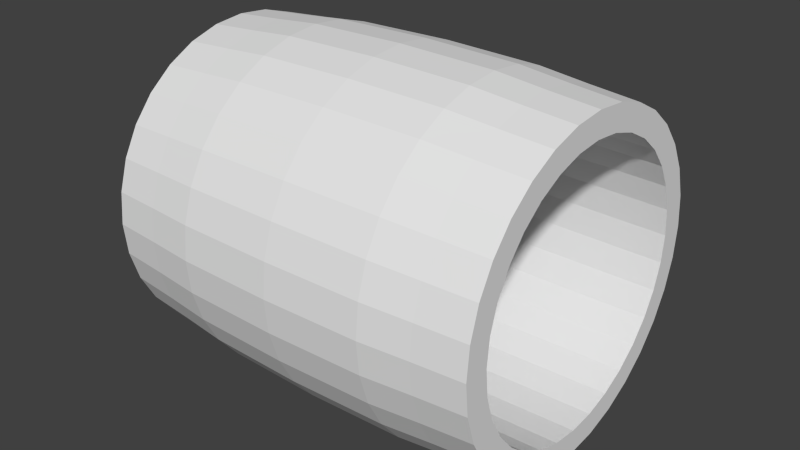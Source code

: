 # Source: Barrel_FinalVersion_1.blend  (saved by Blender 2.76.0; exported with 4.5.12 LTS)
import bpy
from mathutils import Matrix  # noqa: F401  (used for matrix-valued properties, if any)

bpy.ops.wm.read_factory_settings(use_empty=True)
scene = bpy.context.scene
scene.name = 'Scene'

# ---- collections
col_collection_2 = bpy.data.collections.new('Collection 2'); scene.collection.children.link(col_collection_2)

# ---- world
world_world = bpy.data.worlds.new('World'); scene.world = world_world
world_world.color = (0.05088, 0.05088, 0.05088)
world_world.use_sun_shadow = False
world_world.sun_shadow_jitter_overblur = 0.0
world_world.cycles.sampling_method = 'MANUAL'
world_world.cycles.sample_map_resolution = 256

# ---- meshes
me_cylinder = bpy.data.meshes.new('Cylinder')
me_cylinder.from_pydata([(1.706e-07, -3.706, 2.146e-06), (1.358e-07, -3.635, 0.723), (9.566e-08, -3.424, 1.418), (5.189e-08, -3.081, 2.059), (6.12e-09, -2.62, 2.62), (-3.988e-08, -2.059, 3.081), (-8.436e-08, -1.418, 3.424), (-1.256e-07, -0.723, 3.635), (-1.62e-07, 1.907e-06, 3.706), (-1.922e-07, 0.723, 3.635), (-2.15e-07, 1.418, 3.424), (-2.295e-07, 2.059, 3.081), (-2.352e-07, 2.62, 2.62), (-2.319e-07, 3.081, 2.059), (-2.196e-07, 3.424, 1.418), (-1.99e-07, 3.635, 0.723), (-1.706e-07, 3.706, -1.431e-06), (-5.095, -4.193, 1.907e-06), (5.095, -4.193, 2.384e-06), (-5.095, -4.112, 0.818), (5.095, -4.112, 0.818), (-5.095, -3.874, 1.605), (5.095, -3.874, 1.605), (-5.095, -3.486, 2.329), (5.095, -3.486, 2.329), (-5.095, -2.965, 2.965), (5.095, -2.965, 2.965), (-5.095, -2.329, 3.486), (5.095, -2.329, 3.486), (-5.095, -1.605, 3.874), (5.095, -1.605, 3.874), (-5.095, -0.818, 4.112), (5.095, -0.818, 4.112), (-5.095, 1.907e-06, 4.193), (5.095, 2.384e-06, 4.193), (-5.095, 0.818, 4.112), (5.095, 0.818, 4.112), (-5.095, 1.605, 3.874), (5.095, 1.605, 3.874), (-5.095, 2.329, 3.486), (5.095, 2.329, 3.486), (-5.095, 2.965, 2.965), (5.095, 2.965, 2.965), (-5.095, 3.486, 2.329), (5.095, 3.486, 2.329), (-5.095, 3.874, 1.605), (5.095, 3.874, 1.605), (-5.095, 4.112, 0.818), (5.095, 4.112, 0.818), (-5.095, 4.193, -1.907e-06), (5.095, 4.193, -1.907e-06), (2.455e-07, -4.478, 2.401e-06), (2.03e-07, -4.392, 0.8736), (1.528e-07, -4.137, 1.714), (9.669e-08, -3.723, 2.488), (3.687e-08, -3.166, 3.166), (-2.437e-08, -2.488, 3.723), (-8.467e-08, -1.714, 4.137), (-1.417e-07, -0.8736, 4.392), (-1.933e-07, 2.415e-06, 4.478), (-2.375e-07, 0.8736, 4.392), (-2.725e-07, 1.714, 4.137), (-2.971e-07, 2.488, 3.723), (-3.103e-07, 3.166, 3.166), (-3.115e-07, 3.723, 2.488), (-3.008e-07, 4.137, 1.714), (-2.785e-07, 4.392, 0.8736), (-2.455e-07, 4.478, -2.426e-06), (-5.095, -3.55, 1.907e-06), (-5.095, -3.482, 0.6925), (-5.095, -3.28, 1.358), (-5.095, -2.952, 1.972), (-5.095, -2.51, 2.51), (-5.095, -1.972, 2.952), (-5.095, 0.6925, 3.482), (-5.095, 1.669e-06, 3.55), (-5.095, -0.6925, 3.482), (-5.095, -1.358, 3.28), (5.095, 3.55, -9.537e-07), (-5.095, 3.55, -1.669e-06), (-5.095, 3.482, 0.6925), (-5.095, 3.28, 1.358), (-5.095, 2.952, 1.972), (-5.095, 2.51, 2.51), (-5.095, 1.972, 2.952), (-5.095, 1.358, 3.28), (5.095, -1.358, 3.28), (5.095, -2.952, 1.972), (5.095, -2.51, 2.51), (5.095, -1.972, 2.952), (5.095, -0.6925, 3.482), (5.095, 3.482, 0.6925), (5.095, 2.952, 1.972), (5.095, 2.51, 2.51), (5.095, 0.6925, 3.482), (5.095, 2.384e-06, 3.55), (5.095, -3.28, 1.358), (5.095, 1.358, 3.28), (5.095, 3.28, 1.358), (5.095, -3.482, 0.6925), (5.095, -3.55, 2.146e-06), (5.095, 1.972, 2.952), (2.548, -4.423, 2.423e-06), (2.548, -4.338, 0.8628), (2.548, -4.086, 1.693), (2.548, -3.677, 2.457), (2.548, -3.127, 3.127), (2.548, -2.457, 3.677), (2.548, -1.693, 4.086), (2.548, -0.8628, 4.338), (2.548, 2.434e-06, 4.423), (2.548, 0.8628, 4.338), (2.548, 1.693, 4.086), (2.548, 2.457, 3.677), (2.548, 3.127, 3.127), (2.548, 3.677, 2.457), (2.548, 4.086, 1.693), (2.548, 4.338, 0.8628), (2.548, 4.423, -2.228e-06), (-2.548, -4.423, 2.178e-06), (-2.548, -4.338, 0.8628), (-2.548, -4.086, 1.693), (-2.548, -3.677, 2.457), (-2.548, -3.127, 3.127), (-2.548, -2.457, 3.677), (-2.548, -1.693, 4.086), (-2.548, -0.8628, 4.338), (-2.548, 2.189e-06, 4.423), (-2.548, 0.8628, 4.338), (-2.548, 1.693, 4.086), (-2.548, 2.457, 3.677), (-2.548, 3.127, 3.127), (-2.548, 3.677, 2.457), (-2.548, 4.086, 1.693), (-2.548, 4.338, 0.8628), (-2.548, 4.423, -2.228e-06), (3.822, -4.299, 2.401e-06), (3.822, -4.217, 0.8387), (3.822, -3.972, 1.645), (3.822, -3.575, 2.389), (3.822, -3.04, 3.04), (3.822, -2.389, 3.575), (3.822, -1.645, 3.972), (3.822, -0.8387, 4.217), (3.822, 2.406e-06, 4.299), (3.822, 0.8387, 4.217), (3.822, 1.645, 3.972), (3.822, 2.389, 3.575), (3.822, 3.04, 3.04), (3.822, 3.575, 2.389), (3.822, 3.972, 1.645), (3.822, 4.217, 0.8387), (3.822, 4.299, -2.061e-06), (-3.822, -4.299, 2.041e-06), (-3.822, -4.217, 0.8387), (-3.822, -3.972, 1.645), (-3.822, -3.575, 2.389), (-3.822, -3.04, 3.04), (-3.822, -2.389, 3.575), (-3.822, -1.645, 3.972), (-3.822, -0.8387, 4.217), (-3.822, 2.046e-06, 4.299), (-3.822, 0.8387, 4.217), (-3.822, 1.645, 3.972), (-3.822, 2.389, 3.575), (-3.822, 3.04, 3.04), (-3.822, 3.575, 2.389), (-3.822, 3.972, 1.645), (-3.822, 4.217, 0.8387), (-3.822, 4.299, -2.061e-06)], [], [(0, 1, 99, 100), (1, 2, 96, 99), (2, 3, 87, 96), (3, 4, 88, 87), (4, 5, 89, 88), (5, 6, 86, 89), (6, 7, 90, 86), (7, 8, 95, 90), (8, 9, 94, 95), (9, 10, 97, 94), (10, 11, 101, 97), (11, 12, 93, 101), (12, 13, 92, 93), (13, 14, 98, 92), (14, 15, 91, 98), (15, 16, 78, 91), (136, 18, 20, 137), (137, 20, 22, 138), (138, 22, 24, 139), (139, 24, 26, 140), (140, 26, 28, 141), (141, 28, 30, 142), (142, 30, 32, 143), (143, 32, 34, 144), (144, 34, 36, 145), (145, 36, 38, 146), (146, 38, 40, 147), (147, 40, 42, 148), (148, 42, 44, 149), (149, 44, 46, 150), (150, 46, 48, 151), (151, 48, 50, 152), (134, 66, 67, 135), (133, 65, 66, 134), (132, 64, 65, 133), (131, 63, 64, 132), (130, 62, 63, 131), (129, 61, 62, 130), (128, 60, 61, 129), (127, 59, 60, 128), (126, 58, 59, 127), (125, 57, 58, 126), (124, 56, 57, 125), (123, 55, 56, 124), (122, 54, 55, 123), (121, 53, 54, 122), (120, 52, 53, 121), (119, 51, 52, 120), (83, 12, 11, 84), (85, 10, 9, 74), (77, 6, 5, 73), (82, 13, 12, 83), (69, 1, 0, 68), (49, 79, 80, 81, 82, 83, 84, 85, 74, 75, 76, 77, 73, 72, 71, 70, 69, 68, 17, 19, 21, 23, 25, 27, 29, 31, 33, 35, 37, 39, 41, 43, 45, 47), (18, 100, 99, 96, 87, 88, 89, 86, 90, 95, 94, 97, 101, 93, 92, 98, 91, 78, 50, 48, 46, 44, 42, 40, 38, 36, 34, 32, 30, 28, 26, 24, 22, 20), (74, 9, 8, 75), (71, 3, 2, 70), (80, 15, 14, 81), (72, 4, 3, 71), (81, 14, 13, 82), (73, 5, 4, 72), (75, 8, 7, 76), (79, 16, 15, 80), (84, 11, 10, 85), (76, 7, 6, 77), (70, 2, 1, 69), (66, 117, 118, 67), (65, 116, 117, 66), (64, 115, 116, 65), (63, 114, 115, 64), (62, 113, 114, 63), (61, 112, 113, 62), (60, 111, 112, 61), (59, 110, 111, 60), (58, 109, 110, 59), (57, 108, 109, 58), (56, 107, 108, 57), (55, 106, 107, 56), (54, 105, 106, 55), (53, 104, 105, 54), (52, 103, 104, 53), (51, 102, 103, 52), (153, 119, 120, 154), (154, 120, 121, 155), (155, 121, 122, 156), (156, 122, 123, 157), (157, 123, 124, 158), (158, 124, 125, 159), (159, 125, 126, 160), (160, 126, 127, 161), (161, 127, 128, 162), (162, 128, 129, 163), (163, 129, 130, 164), (164, 130, 131, 165), (165, 131, 132, 166), (166, 132, 133, 167), (167, 133, 134, 168), (168, 134, 135, 169), (117, 151, 152, 118), (116, 150, 151, 117), (115, 149, 150, 116), (114, 148, 149, 115), (113, 147, 148, 114), (112, 146, 147, 113), (111, 145, 146, 112), (110, 144, 145, 111), (109, 143, 144, 110), (108, 142, 143, 109), (107, 141, 142, 108), (106, 140, 141, 107), (105, 139, 140, 106), (104, 138, 139, 105), (103, 137, 138, 104), (102, 136, 137, 103), (47, 168, 169, 49), (45, 167, 168, 47), (43, 166, 167, 45), (41, 165, 166, 43), (39, 164, 165, 41), (37, 163, 164, 39), (35, 162, 163, 37), (33, 161, 162, 35), (31, 160, 161, 33), (29, 159, 160, 31), (27, 158, 159, 29), (25, 157, 158, 27), (23, 156, 157, 25), (21, 155, 156, 23), (19, 154, 155, 21), (17, 153, 154, 19)])
_uv = me_cylinder.uv_layers.new(name='UVMap')
_uv.uv.foreach_set('vector', [0.7517, 0.5518, 0.7517, 0.5172, 0.9982, 0.5172, 0.9982, 0.5518, 0.7517, 0.5172, 0.7517, 0.4828, 0.9982, 0.4828, 0.9982, 0.5172, 0.7517, 0.4828, 0.7517, 0.4484, 0.9982, 0.4484, 0.9982, 0.4828, 0.7517, 0.4484, 0.7517, 0.4142, 0.9982, 0.4142, 0.9982, 0.4484, 0.7517, 0.4142, 0.7517, 0.38, 0.9982, 0.38, 0.9982, 0.4142, 0.7517, 0.38, 0.7517, 0.3458, 0.9982, 0.3458, 0.9982, 0.38, 0.7517, 0.3458, 0.7517, 0.3116, 0.9982, 0.3116, 0.9982, 0.3458, 0.7517, 0.3116, 0.7517, 0.2776, 0.9982, 0.2776, 0.9982, 0.3116, 0.7517, 0.2776, 0.7517, 0.2437, 0.9982, 0.2437, 0.9982, 0.2776, 0.7517, 0.2437, 0.7517, 0.2096, 0.9982, 0.2096, 0.9982, 0.2437, 0.7517, 0.2096, 0.7517, 0.1754, 0.9982, 0.1754, 0.9982, 0.2096, 0.7517, 0.1754, 0.7517, 0.1413, 0.9982, 0.1413, 0.9982, 0.1754, 0.7517, 0.1413, 0.7517, 0.107, 0.9982, 0.107, 0.9982, 0.1413, 0.7517, 0.107, 0.7517, 0.0727, 0.9982, 0.0727, 0.9982, 0.107, 0.7517, 0.0727, 0.7517, 0.0383, 0.9982, 0.0383, 0.9982, 0.0727, 0.7517, 0.0383, 0.7517, 0.003808, 0.9982, 0.003808, 0.9982, 0.0383, 0.4365, 0.005758, 0.4991, 0.005758, 0.4991, 0.04721, 0.4365, 0.04721, 0.4365, 0.04721, 0.4991, 0.04721, 0.4991, 0.08849, 0.4365, 0.08849, 0.4365, 0.08849, 0.4991, 0.08849, 0.4991, 0.1296, 0.4365, 0.1296, 0.4365, 0.1296, 0.4991, 0.1296, 0.4991, 0.1706, 0.4365, 0.1706, 0.4365, 0.1706, 0.4991, 0.1706, 0.4991, 0.2116, 0.4365, 0.2116, 0.4365, 0.2116, 0.4991, 0.2116, 0.4991, 0.2529, 0.4365, 0.2524, 0.4365, 0.2524, 0.4991, 0.2529, 0.4991, 0.2934, 0.4365, 0.2934, 0.4365, 0.2934, 0.4991, 0.2934, 0.4991, 0.3343, 0.4365, 0.3343, 0.4365, 0.3343, 0.4991, 0.3343, 0.4991, 0.3752, 0.4365, 0.3752, 0.4365, 0.3752, 0.4991, 0.3752, 0.4991, 0.4161, 0.4365, 0.4161, 0.4365, 0.4161, 0.4991, 0.4161, 0.4991, 0.457, 0.4365, 0.457, 0.4365, 0.457, 0.4991, 0.457, 0.4991, 0.498, 0.4365, 0.498, 0.4365, 0.498, 0.4991, 0.498, 0.4991, 0.539, 0.4365, 0.539, 0.4365, 0.539, 0.4991, 0.539, 0.4991, 0.5802, 0.4365, 0.5802, 0.4365, 0.5802, 0.4991, 0.5802, 0.4991, 0.6214, 0.4365, 0.6214, 0.4365, 0.6214, 0.4991, 0.6214, 0.4991, 0.6629, 0.4365, 0.6629, 0.1282, 0.6214, 0.2514, 0.6214, 0.2514, 0.6629, 0.1282, 0.6629, 0.1282, 0.5802, 0.2514, 0.5802, 0.2514, 0.6214, 0.1282, 0.6214, 0.1282, 0.539, 0.2514, 0.539, 0.2514, 0.5802, 0.1282, 0.5802, 0.1282, 0.498, 0.2514, 0.498, 0.2514, 0.539, 0.1282, 0.539, 0.1282, 0.457, 0.2514, 0.457, 0.2514, 0.498, 0.1282, 0.498, 0.1282, 0.4161, 0.2514, 0.4161, 0.2514, 0.457, 0.1282, 0.457, 0.1282, 0.3752, 0.2514, 0.3752, 0.2514, 0.4161, 0.1282, 0.4161, 0.1282, 0.3343, 0.2514, 0.3343, 0.2514, 0.3752, 0.1282, 0.3752, 0.1282, 0.2934, 0.2514, 0.2934, 0.2514, 0.3343, 0.1282, 0.3343, 0.1282, 0.2521, 0.2514, 0.2521, 0.2514, 0.2934, 0.1282, 0.2934, 0.1282, 0.2116, 0.2514, 0.2116, 0.2514, 0.2521, 0.1282, 0.2521, 0.1282, 0.1706, 0.2514, 0.1706, 0.2514, 0.2116, 0.1282, 0.2116, 0.1282, 0.1296, 0.2514, 0.1296, 0.2514, 0.1706, 0.1282, 0.1706, 0.1282, 0.08849, 0.2514, 0.08849, 0.2514, 0.1296, 0.1282, 0.1296, 0.1282, 0.04721, 0.2514, 0.04721, 0.2514, 0.08849, 0.1282, 0.08849, 0.1282, 0.005758, 0.2514, 0.005758, 0.2514, 0.04721, 0.1282, 0.04721, 0.5049, 0.1413, 0.7517, 0.1413, 0.7517, 0.1754, 0.5049, 0.1754, 0.5049, 0.2096, 0.7517, 0.2096, 0.7517, 0.2437, 0.5049, 0.2437, 0.5049, 0.3458, 0.7517, 0.3458, 0.7517, 0.38, 0.5049, 0.38, 0.5049, 0.107, 0.7517, 0.107, 0.7517, 0.1413, 0.5049, 0.1413, 0.5049, 0.5172, 0.7517, 0.5172, 0.7517, 0.5518, 0.5049, 0.5518, 0.8127, 0.7698, 0.8119, 0.7853, 0.808, 0.7853, 0.7964, 0.7853, 0.7775, 0.7853, 0.752, 0.7853, 0.721, 0.7853, 0.6857, 0.7853, 0.6473, 0.7853, 0.6074, 0.7853, 0.5675, 0.7853, 0.5292, 0.7853, 0.4938, 0.7853, 0.4628, 0.7853, 0.4374, 0.7853, 0.4185, 0.7853, 0.4068, 0.7853, 0.4029, 0.7853, 0.4022, 0.7698, 0.4061, 0.7698, 0.4178, 0.7698, 0.4368, 0.7698, 0.4623, 0.7698, 0.4934, 0.7698, 0.5289, 0.7698, 0.5674, 0.7698, 0.6074, 0.7698, 0.6475, 0.7698, 0.686, 0.7698, 0.7214, 0.7698, 0.7525, 0.7698, 0.7781, 0.7698, 0.797, 0.7698, 0.8087, 0.7698, 0.009037, 0.7699, 0.00932, 0.7544, 0.013, 0.7544, 0.02397, 0.7544, 0.0418, 0.7544, 0.0658, 0.7544, 0.09505, 0.7544, 0.1284, 0.7544, 0.1647, 0.7544, 0.2023, 0.7544, 0.24, 0.7544, 0.2763, 0.7544, 0.3097, 0.7544, 0.339, 0.7544, 0.363, 0.7544, 0.3809, 0.7544, 0.3919, 0.7544, 0.3956, 0.7544, 0.3959, 0.7699, 0.3922, 0.7699, 0.3811, 0.7699, 0.3632, 0.7699, 0.3392, 0.7699, 0.3098, 0.7699, 0.2764, 0.7699, 0.2401, 0.7699, 0.2023, 0.7699, 0.1646, 0.7699, 0.1283, 0.7699, 0.09489, 0.7699, 0.0656, 0.7699, 0.04156, 0.7699, 0.02371, 0.7699, 0.01273, 0.7699, 0.5049, 0.2437, 0.7517, 0.2437, 0.7517, 0.2776, 0.5049, 0.2776, 0.5049, 0.4484, 0.7517, 0.4484, 0.7517, 0.4828, 0.5049, 0.4828, 0.5049, 0.0383, 0.7517, 0.0383, 0.7517, 0.0727, 0.5049, 0.0727, 0.5049, 0.4142, 0.7517, 0.4142, 0.7517, 0.4484, 0.5049, 0.4484, 0.5049, 0.0727, 0.7517, 0.0727, 0.7517, 0.107, 0.5049, 0.107, 0.5049, 0.38, 0.7517, 0.38, 0.7517, 0.4142, 0.5049, 0.4142, 0.5049, 0.2776, 0.7517, 0.2776, 0.7517, 0.3116, 0.5049, 0.3116, 0.5049, 0.003808, 0.7517, 0.003808, 0.7517, 0.0383, 0.5049, 0.0383, 0.5049, 0.1754, 0.7517, 0.1754, 0.7517, 0.2096, 0.5049, 0.2096, 0.5049, 0.3116, 0.7517, 0.3116, 0.7517, 0.3458, 0.5049, 0.3458, 0.5049, 0.4828, 0.7517, 0.4828, 0.7517, 0.5172, 0.5049, 0.5172, 0.2514, 0.6214, 0.3746, 0.6214, 0.3746, 0.6629, 0.2514, 0.6629, 0.2514, 0.5802, 0.3746, 0.5802, 0.3746, 0.6214, 0.2514, 0.6214, 0.2514, 0.539, 0.3746, 0.539, 0.3746, 0.5802, 0.2514, 0.5802, 0.2514, 0.498, 0.3746, 0.498, 0.3746, 0.539, 0.2514, 0.539, 0.2514, 0.457, 0.3746, 0.457, 0.3746, 0.498, 0.2514, 0.498, 0.2514, 0.4161, 0.3746, 0.4161, 0.3746, 0.457, 0.2514, 0.457, 0.2514, 0.3752, 0.3746, 0.3752, 0.3746, 0.4161, 0.2514, 0.4161, 0.2514, 0.3343, 0.3746, 0.3343, 0.3746, 0.3752, 0.2514, 0.3752, 0.2514, 0.2934, 0.3746, 0.2934, 0.3746, 0.3343, 0.2514, 0.3343, 0.2514, 0.2521, 0.3746, 0.252, 0.3746, 0.2934, 0.2514, 0.2934, 0.2514, 0.2116, 0.3746, 0.2116, 0.3746, 0.252, 0.2514, 0.2521, 0.2514, 0.1706, 0.3746, 0.1706, 0.3746, 0.2116, 0.2514, 0.2116, 0.2514, 0.1296, 0.3746, 0.1296, 0.3746, 0.1706, 0.2514, 0.1706, 0.2514, 0.08849, 0.3746, 0.08849, 0.3746, 0.1296, 0.2514, 0.1296, 0.2514, 0.04721, 0.3746, 0.04721, 0.3746, 0.08849, 0.2514, 0.08849, 0.2514, 0.005758, 0.3746, 0.005758, 0.3746, 0.04721, 0.2514, 0.04721, 0.0662, 0.005758, 0.1282, 0.005758, 0.1282, 0.04721, 0.0662, 0.04721, 0.0662, 0.04721, 0.1282, 0.04721, 0.1282, 0.08849, 0.0662, 0.08849, 0.0662, 0.08849, 0.1282, 0.08849, 0.1282, 0.1296, 0.0662, 0.1296, 0.0662, 0.1296, 0.1282, 0.1296, 0.1282, 0.1706, 0.0662, 0.1706, 0.0662, 0.1706, 0.1282, 0.1706, 0.1282, 0.2116, 0.0662, 0.2116, 0.0662, 0.2116, 0.1282, 0.2116, 0.1282, 0.2521, 0.0662, 0.2528, 0.0662, 0.2528, 0.1282, 0.2521, 0.1282, 0.2934, 0.0662, 0.2934, 0.0662, 0.2934, 0.1282, 0.2934, 0.1282, 0.3343, 0.0662, 0.3343, 0.0662, 0.3343, 0.1282, 0.3343, 0.1282, 0.3752, 0.0662, 0.3752, 0.0662, 0.3752, 0.1282, 0.3752, 0.1282, 0.4161, 0.0662, 0.4161, 0.0662, 0.4161, 0.1282, 0.4161, 0.1282, 0.457, 0.0662, 0.457, 0.0662, 0.457, 0.1282, 0.457, 0.1282, 0.498, 0.0662, 0.498, 0.0662, 0.498, 0.1282, 0.498, 0.1282, 0.539, 0.0662, 0.539, 0.0662, 0.539, 0.1282, 0.539, 0.1282, 0.5802, 0.0662, 0.5802, 0.0662, 0.5802, 0.1282, 0.5802, 0.1282, 0.6214, 0.0662, 0.6214, 0.0662, 0.6214, 0.1282, 0.6214, 0.1282, 0.6629, 0.0662, 0.6629, 0.3746, 0.6214, 0.4365, 0.6214, 0.4365, 0.6629, 0.3746, 0.6629, 0.3746, 0.5802, 0.4365, 0.5802, 0.4365, 0.6214, 0.3746, 0.6214, 0.3746, 0.539, 0.4365, 0.539, 0.4365, 0.5802, 0.3746, 0.5802, 0.3746, 0.498, 0.4365, 0.498, 0.4365, 0.539, 0.3746, 0.539, 0.3746, 0.457, 0.4365, 0.457, 0.4365, 0.498, 0.3746, 0.498, 0.3746, 0.4161, 0.4365, 0.4161, 0.4365, 0.457, 0.3746, 0.457, 0.3746, 0.3752, 0.4365, 0.3752, 0.4365, 0.4161, 0.3746, 0.4161, 0.3746, 0.3343, 0.4365, 0.3343, 0.4365, 0.3752, 0.3746, 0.3752, 0.3746, 0.2934, 0.4365, 0.2934, 0.4365, 0.3343, 0.3746, 0.3343, 0.3746, 0.252, 0.4365, 0.2524, 0.4365, 0.2934, 0.3746, 0.2934, 0.3746, 0.2116, 0.4365, 0.2116, 0.4365, 0.2524, 0.3746, 0.252, 0.3746, 0.1706, 0.4365, 0.1706, 0.4365, 0.2116, 0.3746, 0.2116, 0.3746, 0.1296, 0.4365, 0.1296, 0.4365, 0.1706, 0.3746, 0.1706, 0.3746, 0.08849, 0.4365, 0.08849, 0.4365, 0.1296, 0.3746, 0.1296, 0.3746, 0.04721, 0.4365, 0.04721, 0.4365, 0.08849, 0.3746, 0.08849, 0.3746, 0.005758, 0.4365, 0.005758, 0.4365, 0.04721, 0.3746, 0.04721, 0.003616, 0.6214, 0.0662, 0.6214, 0.0662, 0.6629, 0.003616, 0.6629, 0.003616, 0.5802, 0.0662, 0.5802, 0.0662, 0.6214, 0.003616, 0.6214, 0.003616, 0.539, 0.0662, 0.539, 0.0662, 0.5802, 0.003616, 0.5802, 0.003616, 0.498, 0.0662, 0.498, 0.0662, 0.539, 0.003616, 0.539, 0.003616, 0.457, 0.0662, 0.457, 0.0662, 0.498, 0.003616, 0.498, 0.003616, 0.4161, 0.0662, 0.4161, 0.0662, 0.457, 0.003616, 0.457, 0.003616, 0.3752, 0.0662, 0.3752, 0.0662, 0.4161, 0.003616, 0.4161, 0.003616, 0.3343, 0.0662, 0.3343, 0.0662, 0.3752, 0.003616, 0.3752, 0.003616, 0.2934, 0.0662, 0.2934, 0.0662, 0.3343, 0.003616, 0.3343, 0.003616, 0.2532, 0.0662, 0.2528, 0.0662, 0.2934, 0.003616, 0.2934, 0.003616, 0.2116, 0.0662, 0.2116, 0.0662, 0.2528, 0.003616, 0.2532, 0.003616, 0.1706, 0.0662, 0.1706, 0.0662, 0.2116, 0.003616, 0.2116, 0.003616, 0.1296, 0.0662, 0.1296, 0.0662, 0.1706, 0.003616, 0.1706, 0.003616, 0.08849, 0.0662, 0.08849, 0.0662, 0.1296, 0.003616, 0.1296, 0.003616, 0.04721, 0.0662, 0.04721, 0.0662, 0.08849, 0.003616, 0.08849, 0.003616, 0.005758, 0.0662, 0.005758, 0.0662, 0.04721, 0.003616, 0.04721])
me_cylinder.use_remesh_preserve_volume = False
me_cylinder.use_remesh_preserve_attributes = False
me_cylinder.use_mirror_vertex_groups = False
me_cylinder.update()

# ---- objects
ob_cylinder = bpy.data.objects.new('Cylinder', me_cylinder)

# ---- transforms, parenting, visibility, modifiers, constraints
ob_cylinder.location = (0.0, 0.0, 0.0)
ob_cylinder.rotation_euler = (1.571, -0.0, 0.0)
ob_cylinder.lineart.crease_threshold = 0.0
_m = ob_cylinder.modifiers.new('Mirror', 'MIRROR')
_m.use_axis = (False, False, True)
_m.use_clip = True

# ---- collection membership
col_collection_2.objects.link(ob_cylinder)

# ---- scene / render settings (as saved in the file)
scene.frame_start = 1; scene.frame_end = 250; scene.frame_set(1)
scene.render.engine = 'BLENDER_EEVEE_NEXT'
scene.render.resolution_percentage = 50
scene.render.dither_intensity = 0.0
scene.cycles.use_denoising = False
scene.cycles.samples = 10
scene.cycles.sampling_pattern = 'TABULATED_SOBOL'
scene.cycles.light_sampling_threshold = 0.0
scene.cycles.use_adaptive_sampling = False
scene.cycles.use_light_tree = False
scene.cycles.blur_glossy = 0.0
scene.cycles.pixel_filter_type = 'GAUSSIAN'
scene.cycles.sample_clamp_indirect = 0.0
scene.view_settings.view_transform = 'Standard'
bpy.context.view_layer.update()

# ---- added for rendering (the .blend has no active camera and no usable light): camera, sun
cam_auto = bpy.data.cameras.new('AutoCamera')
cam_auto.lens = 50.0
cam_auto.sensor_width = 36.0
cam_auto.clip_end = 1000.0
ob_auto_camera = bpy.data.objects.new('AutoCamera', cam_auto)
scene.collection.objects.link(ob_auto_camera)
ob_auto_camera.location = (15.0403, -18.0483, 12.0322)
ob_auto_camera.rotation_euler = (1.09748, -7.21219e-08, 0.694738)
scene.camera = ob_auto_camera
light_auto_sun = bpy.data.lights.new('AutoSun', 'SUN')
light_auto_sun.energy = 3.0
light_auto_sun.angle = 0.0523599
ob_auto_sun = bpy.data.objects.new('AutoSun', light_auto_sun)
scene.collection.objects.link(ob_auto_sun)
ob_auto_sun.rotation_euler = (0.872665, 0.174533, 0.523599)
bpy.context.view_layer.update()
